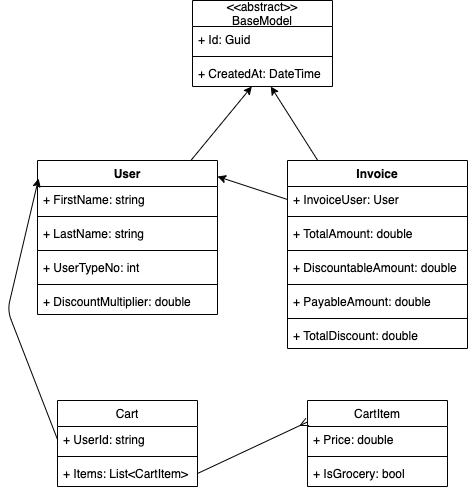

The diagram above was exported from draw.io. Its source (the exported page's mxGraphModel, read from the mxfile embedded in the PNG):
<mxGraphModel dx="1258" dy="849" grid="1" gridSize="10" guides="1" tooltips="1" connect="1" arrows="1" fold="1" page="1" pageScale="1" pageWidth="850" pageHeight="1100" math="0" shadow="0">
  <root>
    <mxCell id="0" />
    <mxCell id="1" parent="0" />
    <mxCell id="2" value="&lt;&lt;abstract&gt;&gt;&#10;BaseModel" style="swimlane;fontStyle=0;childLayout=stackLayout;horizontal=1;startSize=26;fillColor=none;horizontalStack=0;resizeParent=1;resizeParentMax=0;resizeLast=0;collapsible=1;marginBottom=0;" vertex="1" parent="1">
      <mxGeometry x="355" y="40" width="140" height="86" as="geometry" />
    </mxCell>
    <mxCell id="3" value="+ Id: Guid" style="text;strokeColor=none;fillColor=none;align=left;verticalAlign=top;spacingLeft=4;spacingRight=4;overflow=hidden;rotatable=0;points=[[0,0.5],[1,0.5]];portConstraint=eastwest;" vertex="1" parent="2">
      <mxGeometry y="26" width="140" height="26" as="geometry" />
    </mxCell>
    <mxCell id="25" value="" style="line;strokeWidth=1;fillColor=none;align=left;verticalAlign=middle;spacingTop=-1;spacingLeft=3;spacingRight=3;rotatable=0;labelPosition=right;points=[];portConstraint=eastwest;strokeColor=inherit;" vertex="1" parent="2">
      <mxGeometry y="52" width="140" height="8" as="geometry" />
    </mxCell>
    <mxCell id="4" value="+ CreatedAt: DateTime" style="text;strokeColor=none;fillColor=none;align=left;verticalAlign=top;spacingLeft=4;spacingRight=4;overflow=hidden;rotatable=0;points=[[0,0.5],[1,0.5]];portConstraint=eastwest;" vertex="1" parent="2">
      <mxGeometry y="60" width="140" height="26" as="geometry" />
    </mxCell>
    <mxCell id="10" style="edgeStyle=none;html=1;" edge="1" parent="1" source="6" target="4">
      <mxGeometry relative="1" as="geometry" />
    </mxCell>
    <mxCell id="6" value="User" style="swimlane;fontStyle=1;align=center;verticalAlign=top;childLayout=stackLayout;horizontal=1;startSize=26;horizontalStack=0;resizeParent=1;resizeParentMax=0;resizeLast=0;collapsible=1;marginBottom=0;swimlaneLine=1;rounded=0;shadow=0;glass=0;" vertex="1" parent="1">
      <mxGeometry x="200" y="200" width="180" height="154" as="geometry">
        <mxRectangle x="200" y="200" width="70" height="30" as="alternateBounds" />
      </mxGeometry>
    </mxCell>
    <mxCell id="47" style="edgeStyle=none;html=1;exitX=1;exitY=0.5;exitDx=0;exitDy=0;endArrow=classic;endFill=1;" edge="1" parent="6" source="7" target="6">
      <mxGeometry relative="1" as="geometry" />
    </mxCell>
    <mxCell id="7" value="+ FirstName: string" style="text;strokeColor=none;fillColor=none;align=left;verticalAlign=top;spacingLeft=4;spacingRight=4;overflow=hidden;rotatable=0;points=[[0,0.5],[1,0.5]];portConstraint=eastwest;" vertex="1" parent="6">
      <mxGeometry y="26" width="180" height="26" as="geometry" />
    </mxCell>
    <mxCell id="8" value="" style="line;strokeWidth=1;fillColor=none;align=left;verticalAlign=middle;spacingTop=-1;spacingLeft=3;spacingRight=3;rotatable=0;labelPosition=right;points=[];portConstraint=eastwest;strokeColor=inherit;" vertex="1" parent="6">
      <mxGeometry y="52" width="180" height="8" as="geometry" />
    </mxCell>
    <mxCell id="9" value="+ LastName: string" style="text;strokeColor=none;fillColor=none;align=left;verticalAlign=top;spacingLeft=4;spacingRight=4;overflow=hidden;rotatable=0;points=[[0,0.5],[1,0.5]];portConstraint=eastwest;" vertex="1" parent="6">
      <mxGeometry y="60" width="180" height="26" as="geometry" />
    </mxCell>
    <mxCell id="20" value="" style="line;strokeWidth=1;fillColor=none;align=left;verticalAlign=middle;spacingTop=-1;spacingLeft=3;spacingRight=3;rotatable=0;labelPosition=right;points=[];portConstraint=eastwest;strokeColor=inherit;" vertex="1" parent="6">
      <mxGeometry y="86" width="180" height="8" as="geometry" />
    </mxCell>
    <mxCell id="19" value="+ UserTypeNo: int" style="text;strokeColor=none;fillColor=none;align=left;verticalAlign=top;spacingLeft=4;spacingRight=4;overflow=hidden;rotatable=0;points=[[0,0.5],[1,0.5]];portConstraint=eastwest;" vertex="1" parent="6">
      <mxGeometry y="94" width="180" height="26" as="geometry" />
    </mxCell>
    <mxCell id="22" value="" style="line;strokeWidth=1;fillColor=none;align=left;verticalAlign=middle;spacingTop=-1;spacingLeft=3;spacingRight=3;rotatable=0;labelPosition=right;points=[];portConstraint=eastwest;strokeColor=inherit;" vertex="1" parent="6">
      <mxGeometry y="120" width="180" height="8" as="geometry" />
    </mxCell>
    <mxCell id="21" value="+ DiscountMultiplier: double" style="text;strokeColor=none;fillColor=none;align=left;verticalAlign=top;spacingLeft=4;spacingRight=4;overflow=hidden;rotatable=0;points=[[0,0.5],[1,0.5]];portConstraint=eastwest;" vertex="1" parent="6">
      <mxGeometry y="128" width="180" height="26" as="geometry" />
    </mxCell>
    <mxCell id="39" style="edgeStyle=none;html=1;" edge="1" parent="1" source="23" target="4">
      <mxGeometry relative="1" as="geometry" />
    </mxCell>
    <mxCell id="23" value="Invoice" style="swimlane;fontStyle=1;align=center;verticalAlign=top;childLayout=stackLayout;horizontal=1;startSize=26;horizontalStack=0;resizeParent=1;resizeParentMax=0;resizeLast=0;collapsible=1;marginBottom=0;swimlaneLine=1;rounded=0;shadow=0;glass=0;" vertex="1" parent="1">
      <mxGeometry x="450" y="200" width="180" height="188" as="geometry">
        <mxRectangle x="200" y="200" width="70" height="30" as="alternateBounds" />
      </mxGeometry>
    </mxCell>
    <mxCell id="24" value="+ InvoiceUser: User" style="text;strokeColor=none;fillColor=none;align=left;verticalAlign=top;spacingLeft=4;spacingRight=4;overflow=hidden;rotatable=0;points=[[0,0.5],[1,0.5]];portConstraint=eastwest;" vertex="1" parent="23">
      <mxGeometry y="26" width="180" height="26" as="geometry" />
    </mxCell>
    <mxCell id="37" value="" style="line;strokeWidth=1;fillColor=none;align=left;verticalAlign=middle;spacingTop=-1;spacingLeft=3;spacingRight=3;rotatable=0;labelPosition=right;points=[];portConstraint=eastwest;strokeColor=inherit;" vertex="1" parent="23">
      <mxGeometry y="52" width="180" height="8" as="geometry" />
    </mxCell>
    <mxCell id="26" value="+ TotalAmount: double" style="text;strokeColor=none;fillColor=none;align=left;verticalAlign=top;spacingLeft=4;spacingRight=4;overflow=hidden;rotatable=0;points=[[0,0.5],[1,0.5]];portConstraint=eastwest;" vertex="1" parent="23">
      <mxGeometry y="60" width="180" height="26" as="geometry" />
    </mxCell>
    <mxCell id="27" value="" style="line;strokeWidth=1;fillColor=none;align=left;verticalAlign=middle;spacingTop=-1;spacingLeft=3;spacingRight=3;rotatable=0;labelPosition=right;points=[];portConstraint=eastwest;strokeColor=inherit;" vertex="1" parent="23">
      <mxGeometry y="86" width="180" height="8" as="geometry" />
    </mxCell>
    <mxCell id="28" value="+ DiscountableAmount: double" style="text;strokeColor=none;fillColor=none;align=left;verticalAlign=top;spacingLeft=4;spacingRight=4;overflow=hidden;rotatable=0;points=[[0,0.5],[1,0.5]];portConstraint=eastwest;" vertex="1" parent="23">
      <mxGeometry y="94" width="180" height="26" as="geometry" />
    </mxCell>
    <mxCell id="29" value="" style="line;strokeWidth=1;fillColor=none;align=left;verticalAlign=middle;spacingTop=-1;spacingLeft=3;spacingRight=3;rotatable=0;labelPosition=right;points=[];portConstraint=eastwest;strokeColor=inherit;" vertex="1" parent="23">
      <mxGeometry y="120" width="180" height="8" as="geometry" />
    </mxCell>
    <mxCell id="30" value="+ PayableAmount: double" style="text;strokeColor=none;fillColor=none;align=left;verticalAlign=top;spacingLeft=4;spacingRight=4;overflow=hidden;rotatable=0;points=[[0,0.5],[1,0.5]];portConstraint=eastwest;" vertex="1" parent="23">
      <mxGeometry y="128" width="180" height="26" as="geometry" />
    </mxCell>
    <mxCell id="33" value="" style="line;strokeWidth=1;fillColor=none;align=left;verticalAlign=middle;spacingTop=-1;spacingLeft=3;spacingRight=3;rotatable=0;labelPosition=right;points=[];portConstraint=eastwest;strokeColor=inherit;" vertex="1" parent="23">
      <mxGeometry y="154" width="180" height="8" as="geometry" />
    </mxCell>
    <mxCell id="32" value="+ TotalDiscount: double" style="text;strokeColor=none;fillColor=none;align=left;verticalAlign=top;spacingLeft=4;spacingRight=4;overflow=hidden;rotatable=0;points=[[0,0.5],[1,0.5]];portConstraint=eastwest;" vertex="1" parent="23">
      <mxGeometry y="162" width="180" height="26" as="geometry" />
    </mxCell>
    <mxCell id="31" style="edgeStyle=none;html=1;exitX=0;exitY=0.5;exitDx=0;exitDy=0;entryX=1;entryY=0.104;entryDx=0;entryDy=0;entryPerimeter=0;" edge="1" parent="1" source="24" target="6">
      <mxGeometry relative="1" as="geometry" />
    </mxCell>
    <mxCell id="34" value="CartItem" style="swimlane;fontStyle=0;childLayout=stackLayout;horizontal=1;startSize=26;fillColor=none;horizontalStack=0;resizeParent=1;resizeParentMax=0;resizeLast=0;collapsible=1;marginBottom=0;" vertex="1" parent="1">
      <mxGeometry x="470" y="440" width="140" height="86" as="geometry" />
    </mxCell>
    <mxCell id="35" value="+ Price: double" style="text;strokeColor=none;fillColor=none;align=left;verticalAlign=top;spacingLeft=4;spacingRight=4;overflow=hidden;rotatable=0;points=[[0,0.5],[1,0.5]];portConstraint=eastwest;" vertex="1" parent="34">
      <mxGeometry y="26" width="140" height="26" as="geometry" />
    </mxCell>
    <mxCell id="38" value="" style="line;strokeWidth=1;fillColor=none;align=left;verticalAlign=middle;spacingTop=-1;spacingLeft=3;spacingRight=3;rotatable=0;labelPosition=right;points=[];portConstraint=eastwest;strokeColor=inherit;" vertex="1" parent="34">
      <mxGeometry y="52" width="140" height="8" as="geometry" />
    </mxCell>
    <mxCell id="36" value="+ IsGrocery: bool" style="text;strokeColor=none;fillColor=none;align=left;verticalAlign=top;spacingLeft=4;spacingRight=4;overflow=hidden;rotatable=0;points=[[0,0.5],[1,0.5]];portConstraint=eastwest;" vertex="1" parent="34">
      <mxGeometry y="60" width="140" height="26" as="geometry" />
    </mxCell>
    <mxCell id="40" value="Cart" style="swimlane;fontStyle=0;childLayout=stackLayout;horizontal=1;startSize=26;fillColor=none;horizontalStack=0;resizeParent=1;resizeParentMax=0;resizeLast=0;collapsible=1;marginBottom=0;" vertex="1" parent="1">
      <mxGeometry x="220" y="440" width="140" height="86" as="geometry" />
    </mxCell>
    <mxCell id="41" value="+ UserId: string" style="text;strokeColor=none;fillColor=none;align=left;verticalAlign=top;spacingLeft=4;spacingRight=4;overflow=hidden;rotatable=0;points=[[0,0.5],[1,0.5]];portConstraint=eastwest;" vertex="1" parent="40">
      <mxGeometry y="26" width="140" height="26" as="geometry" />
    </mxCell>
    <mxCell id="42" value="" style="line;strokeWidth=1;fillColor=none;align=left;verticalAlign=middle;spacingTop=-1;spacingLeft=3;spacingRight=3;rotatable=0;labelPosition=right;points=[];portConstraint=eastwest;strokeColor=inherit;" vertex="1" parent="40">
      <mxGeometry y="52" width="140" height="8" as="geometry" />
    </mxCell>
    <mxCell id="43" value="+ Items: List&lt;CartItem&gt;" style="text;strokeColor=none;fillColor=none;align=left;verticalAlign=top;spacingLeft=4;spacingRight=4;overflow=hidden;rotatable=0;points=[[0,0.5],[1,0.5]];portConstraint=eastwest;" vertex="1" parent="40">
      <mxGeometry y="60" width="140" height="26" as="geometry" />
    </mxCell>
    <mxCell id="45" style="edgeStyle=none;html=1;exitX=1;exitY=0.5;exitDx=0;exitDy=0;entryX=0;entryY=0.25;entryDx=0;entryDy=0;endArrow=ERmany;endFill=0;" edge="1" parent="1" source="43" target="34">
      <mxGeometry relative="1" as="geometry" />
    </mxCell>
    <mxCell id="46" style="edgeStyle=none;html=1;exitX=0;exitY=0.5;exitDx=0;exitDy=0;entryX=0.006;entryY=0.117;entryDx=0;entryDy=0;endArrow=classic;endFill=1;entryPerimeter=0;" edge="1" parent="1" source="41" target="6">
      <mxGeometry relative="1" as="geometry">
        <Array as="points">
          <mxPoint x="170" y="350" />
        </Array>
      </mxGeometry>
    </mxCell>
  </root>
</mxGraphModel>